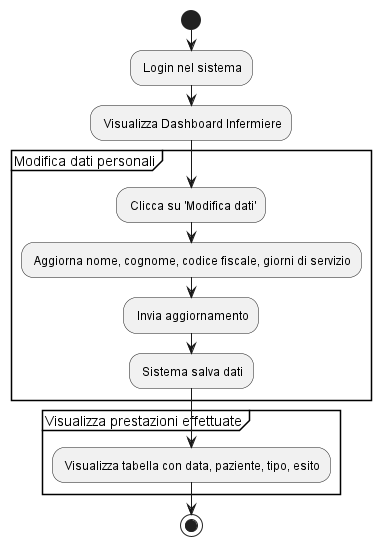

The diagram above was rendered by PlantUML. Its source (embedded in the PNG):
@startuml
| Infermiere |
start
    : Login nel sistema;
    : Visualizza Dashboard Infermiere;
    
    partition "Modifica dati personali" {
        : Clicca su 'Modifica dati';
        : Aggiorna nome, cognome, codice fiscale, giorni di servizio;
        : Invia aggiornamento;
        : Sistema salva dati;
    }
    
    partition "Visualizza prestazioni effettuate" {
        : Visualizza tabella con data, paziente, tipo, esito;
    }
stop
@enduml